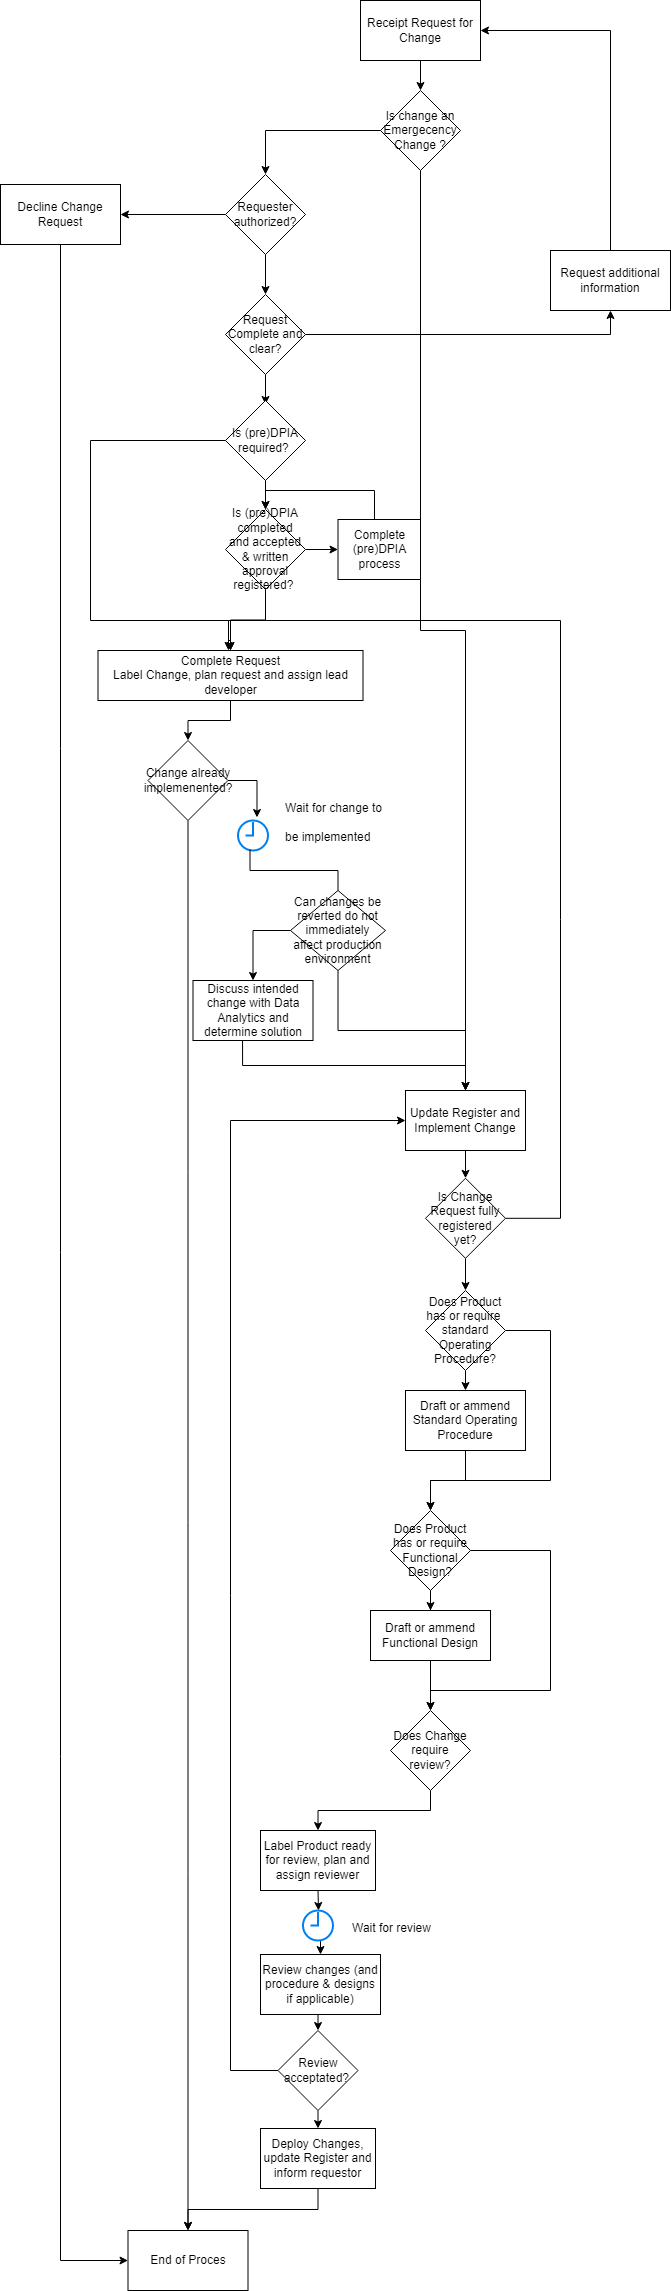

The diagram above was exported from draw.io. Its source (the exported page's mxGraphModel, read from the mxfile embedded in the PNG):
<mxGraphModel dx="1135" dy="640" grid="1" gridSize="10" guides="1" tooltips="1" connect="1" arrows="1" fold="1" page="1" pageScale="1" pageWidth="827" pageHeight="1169" math="0" shadow="0">
  <root>
    <mxCell id="0" />
    <mxCell id="1" parent="0" />
    <mxCell id="FPDOxJDSVG255fnI3eVX-2" value="Requester authorized?" style="rhombus;whiteSpace=wrap;html=1;" parent="1" vertex="1">
      <mxGeometry x="275" y="204" width="80" height="80" as="geometry" />
    </mxCell>
    <mxCell id="FPDOxJDSVG255fnI3eVX-8" value="" style="edgeStyle=orthogonalEdgeStyle;rounded=0;orthogonalLoop=1;jettySize=auto;html=1;entryX=1;entryY=0.5;entryDx=0;entryDy=0;exitX=0;exitY=0.5;exitDx=0;exitDy=0;" parent="1" source="FPDOxJDSVG255fnI3eVX-2" target="FPDOxJDSVG255fnI3eVX-4" edge="1">
      <mxGeometry relative="1" as="geometry">
        <mxPoint x="190" y="204" as="sourcePoint" />
      </mxGeometry>
    </mxCell>
    <mxCell id="FPDOxJDSVG255fnI3eVX-4" value="Decline Change Request" style="rounded=0;whiteSpace=wrap;html=1;" parent="1" vertex="1">
      <mxGeometry x="50" y="214" width="120" height="60" as="geometry" />
    </mxCell>
    <mxCell id="FPDOxJDSVG255fnI3eVX-6" value="End of Proces" style="rounded=0;whiteSpace=wrap;html=1;" parent="1" vertex="1">
      <mxGeometry x="177.5" y="2260" width="120" height="60" as="geometry" />
    </mxCell>
    <mxCell id="FPDOxJDSVG255fnI3eVX-7" style="edgeStyle=orthogonalEdgeStyle;rounded=0;orthogonalLoop=1;jettySize=auto;html=1;exitX=0.5;exitY=1;exitDx=0;exitDy=0;entryX=0;entryY=0.5;entryDx=0;entryDy=0;" parent="1" source="FPDOxJDSVG255fnI3eVX-4" target="FPDOxJDSVG255fnI3eVX-6" edge="1">
      <mxGeometry relative="1" as="geometry" />
    </mxCell>
    <mxCell id="FPDOxJDSVG255fnI3eVX-35" value="" style="edgeStyle=orthogonalEdgeStyle;rounded=0;orthogonalLoop=1;jettySize=auto;html=1;" parent="1" source="FPDOxJDSVG255fnI3eVX-9" target="FPDOxJDSVG255fnI3eVX-29" edge="1">
      <mxGeometry relative="1" as="geometry" />
    </mxCell>
    <mxCell id="FPDOxJDSVG255fnI3eVX-9" value="Receipt Request for Change" style="rounded=0;whiteSpace=wrap;html=1;" parent="1" vertex="1">
      <mxGeometry x="410" y="30" width="120" height="60" as="geometry" />
    </mxCell>
    <mxCell id="FPDOxJDSVG255fnI3eVX-73" style="edgeStyle=orthogonalEdgeStyle;rounded=0;orthogonalLoop=1;jettySize=auto;html=1;exitX=0.5;exitY=1;exitDx=0;exitDy=0;entryX=0.5;entryY=0;entryDx=0;entryDy=0;" parent="1" source="FPDOxJDSVG255fnI3eVX-10" edge="1">
      <mxGeometry relative="1" as="geometry">
        <mxPoint x="315" y="434" as="targetPoint" />
      </mxGeometry>
    </mxCell>
    <mxCell id="FPDOxJDSVG255fnI3eVX-10" value="Request Complete and clear?" style="rhombus;whiteSpace=wrap;html=1;" parent="1" vertex="1">
      <mxGeometry x="275" y="324" width="80" height="80" as="geometry" />
    </mxCell>
    <mxCell id="FPDOxJDSVG255fnI3eVX-11" value="" style="edgeStyle=orthogonalEdgeStyle;rounded=0;orthogonalLoop=1;jettySize=auto;html=1;entryX=0.5;entryY=0;entryDx=0;entryDy=0;exitX=0.5;exitY=1;exitDx=0;exitDy=0;" parent="1" source="FPDOxJDSVG255fnI3eVX-2" target="FPDOxJDSVG255fnI3eVX-10" edge="1">
      <mxGeometry relative="1" as="geometry">
        <mxPoint x="320" y="344" as="sourcePoint" />
        <mxPoint x="260" y="314" as="targetPoint" />
      </mxGeometry>
    </mxCell>
    <mxCell id="FPDOxJDSVG255fnI3eVX-12" value="Request additional information" style="rounded=0;whiteSpace=wrap;html=1;" parent="1" vertex="1">
      <mxGeometry x="600" y="280" width="120" height="60" as="geometry" />
    </mxCell>
    <mxCell id="FPDOxJDSVG255fnI3eVX-13" value="" style="edgeStyle=orthogonalEdgeStyle;rounded=0;orthogonalLoop=1;jettySize=auto;html=1;entryX=1;entryY=0.5;entryDx=0;entryDy=0;exitX=0.5;exitY=0;exitDx=0;exitDy=0;" parent="1" source="FPDOxJDSVG255fnI3eVX-12" target="FPDOxJDSVG255fnI3eVX-9" edge="1">
      <mxGeometry relative="1" as="geometry">
        <mxPoint x="210" y="260" as="sourcePoint" />
        <mxPoint x="180" y="260" as="targetPoint" />
      </mxGeometry>
    </mxCell>
    <mxCell id="FPDOxJDSVG255fnI3eVX-14" value="" style="edgeStyle=orthogonalEdgeStyle;rounded=0;orthogonalLoop=1;jettySize=auto;html=1;entryX=0.5;entryY=1;entryDx=0;entryDy=0;" parent="1" source="FPDOxJDSVG255fnI3eVX-10" target="FPDOxJDSVG255fnI3eVX-12" edge="1">
      <mxGeometry relative="1" as="geometry">
        <mxPoint x="390" y="440" as="sourcePoint" />
        <mxPoint x="320" y="460" as="targetPoint" />
      </mxGeometry>
    </mxCell>
    <mxCell id="FPDOxJDSVG255fnI3eVX-22" style="edgeStyle=orthogonalEdgeStyle;rounded=0;orthogonalLoop=1;jettySize=auto;html=1;exitX=1;exitY=0.5;exitDx=0;exitDy=0;entryX=0.633;entryY=-0.1;entryDx=0;entryDy=0;entryPerimeter=0;" parent="1" source="FPDOxJDSVG255fnI3eVX-47" target="FPDOxJDSVG255fnI3eVX-21" edge="1">
      <mxGeometry relative="1" as="geometry">
        <mxPoint x="337.5" y="800" as="targetPoint" />
        <Array as="points">
          <mxPoint x="306.5" y="810" />
        </Array>
      </mxGeometry>
    </mxCell>
    <mxCell id="FPDOxJDSVG255fnI3eVX-50" style="edgeStyle=orthogonalEdgeStyle;rounded=0;orthogonalLoop=1;jettySize=auto;html=1;exitX=0.5;exitY=1;exitDx=0;exitDy=0;entryX=0.5;entryY=0;entryDx=0;entryDy=0;" parent="1" source="FPDOxJDSVG255fnI3eVX-19" target="FPDOxJDSVG255fnI3eVX-47" edge="1">
      <mxGeometry relative="1" as="geometry" />
    </mxCell>
    <mxCell id="FPDOxJDSVG255fnI3eVX-19" value="Complete Request &lt;br&gt;Label Change, plan request and assign lead developer" style="rounded=0;whiteSpace=wrap;html=1;" parent="1" vertex="1">
      <mxGeometry x="147.5" y="680" width="265" height="50" as="geometry" />
    </mxCell>
    <mxCell id="FPDOxJDSVG255fnI3eVX-21" value="" style="html=1;verticalLabelPosition=bottom;align=center;labelBackgroundColor=#ffffff;verticalAlign=top;strokeWidth=2;strokeColor=#0080F0;shadow=0;dashed=0;shape=mxgraph.ios7.icons.clock;" parent="1" vertex="1">
      <mxGeometry x="287.5" y="850" width="30" height="30" as="geometry" />
    </mxCell>
    <mxCell id="FPDOxJDSVG255fnI3eVX-52" style="edgeStyle=orthogonalEdgeStyle;rounded=0;orthogonalLoop=1;jettySize=auto;html=1;exitX=0.5;exitY=1;exitDx=0;exitDy=0;entryX=0.5;entryY=0;entryDx=0;entryDy=0;" parent="1" source="FPDOxJDSVG255fnI3eVX-23" target="FPDOxJDSVG255fnI3eVX-39" edge="1">
      <mxGeometry relative="1" as="geometry" />
    </mxCell>
    <mxCell id="FPDOxJDSVG255fnI3eVX-23" value="Update Register and Implement Change" style="rounded=0;whiteSpace=wrap;html=1;" parent="1" vertex="1">
      <mxGeometry x="455" y="1120" width="120" height="60" as="geometry" />
    </mxCell>
    <mxCell id="FPDOxJDSVG255fnI3eVX-34" style="edgeStyle=orthogonalEdgeStyle;rounded=0;orthogonalLoop=1;jettySize=auto;html=1;exitX=0;exitY=0.5;exitDx=0;exitDy=0;entryX=0.5;entryY=0;entryDx=0;entryDy=0;" parent="1" source="FPDOxJDSVG255fnI3eVX-29" target="FPDOxJDSVG255fnI3eVX-2" edge="1">
      <mxGeometry relative="1" as="geometry">
        <mxPoint x="240" y="280" as="targetPoint" />
      </mxGeometry>
    </mxCell>
    <mxCell id="FPDOxJDSVG255fnI3eVX-40" style="edgeStyle=orthogonalEdgeStyle;rounded=0;orthogonalLoop=1;jettySize=auto;html=1;entryX=0.5;entryY=0;entryDx=0;entryDy=0;" parent="1" source="FPDOxJDSVG255fnI3eVX-29" target="FPDOxJDSVG255fnI3eVX-23" edge="1">
      <mxGeometry relative="1" as="geometry">
        <mxPoint x="400" y="730" as="targetPoint" />
      </mxGeometry>
    </mxCell>
    <mxCell id="FPDOxJDSVG255fnI3eVX-29" value="Is change an Emergecency Change ?" style="rhombus;whiteSpace=wrap;html=1;" parent="1" vertex="1">
      <mxGeometry x="430" y="120" width="80" height="80" as="geometry" />
    </mxCell>
    <mxCell id="FPDOxJDSVG255fnI3eVX-44" style="edgeStyle=orthogonalEdgeStyle;rounded=0;orthogonalLoop=1;jettySize=auto;html=1;exitX=1;exitY=0.5;exitDx=0;exitDy=0;entryX=0.5;entryY=0;entryDx=0;entryDy=0;" parent="1" source="FPDOxJDSVG255fnI3eVX-56" target="FPDOxJDSVG255fnI3eVX-59" edge="1">
      <mxGeometry relative="1" as="geometry">
        <Array as="points">
          <mxPoint x="600" y="1580" />
          <mxPoint x="600" y="1720" />
          <mxPoint x="480" y="1720" />
        </Array>
      </mxGeometry>
    </mxCell>
    <mxCell id="FPDOxJDSVG255fnI3eVX-46" style="edgeStyle=orthogonalEdgeStyle;rounded=0;orthogonalLoop=1;jettySize=auto;html=1;exitX=1;exitY=0.5;exitDx=0;exitDy=0;" parent="1" source="FPDOxJDSVG255fnI3eVX-39" edge="1">
      <mxGeometry relative="1" as="geometry">
        <mxPoint x="278" y="680" as="targetPoint" />
        <Array as="points">
          <mxPoint x="610" y="1248" />
          <mxPoint x="610" y="650" />
          <mxPoint x="278" y="650" />
        </Array>
      </mxGeometry>
    </mxCell>
    <mxCell id="FPDOxJDSVG255fnI3eVX-88" style="edgeStyle=orthogonalEdgeStyle;rounded=0;orthogonalLoop=1;jettySize=auto;html=1;exitX=0.5;exitY=1;exitDx=0;exitDy=0;entryX=0.5;entryY=0;entryDx=0;entryDy=0;" parent="1" source="FPDOxJDSVG255fnI3eVX-39" target="FPDOxJDSVG255fnI3eVX-61" edge="1">
      <mxGeometry relative="1" as="geometry" />
    </mxCell>
    <mxCell id="FPDOxJDSVG255fnI3eVX-39" value="Is Change Request fully registered yet?" style="rhombus;whiteSpace=wrap;html=1;" parent="1" vertex="1">
      <mxGeometry x="475" y="1207.81" width="80" height="80" as="geometry" />
    </mxCell>
    <mxCell id="FPDOxJDSVG255fnI3eVX-47" value="Change already implemenented?" style="rhombus;whiteSpace=wrap;html=1;" parent="1" vertex="1">
      <mxGeometry x="197.5" y="770" width="80" height="80" as="geometry" />
    </mxCell>
    <mxCell id="FPDOxJDSVG255fnI3eVX-49" style="edgeStyle=orthogonalEdgeStyle;rounded=0;orthogonalLoop=1;jettySize=auto;html=1;exitX=0.5;exitY=1;exitDx=0;exitDy=0;" parent="1" source="FPDOxJDSVG255fnI3eVX-47" target="FPDOxJDSVG255fnI3eVX-6" edge="1">
      <mxGeometry relative="1" as="geometry">
        <mxPoint x="285" y="780" as="sourcePoint" />
        <mxPoint x="305" y="825" as="targetPoint" />
      </mxGeometry>
    </mxCell>
    <mxCell id="FPDOxJDSVG255fnI3eVX-28" value="&lt;h1&gt;&lt;span style=&quot;font-size: 12px; font-weight: 400;&quot;&gt;Wait for change to be implemented&amp;nbsp;&lt;/span&gt;&lt;/h1&gt;" style="text;html=1;strokeColor=none;fillColor=none;spacing=2;spacingTop=-23;whiteSpace=wrap;overflow=hidden;rounded=0;" parent="1" vertex="1">
      <mxGeometry x="332.5" y="820" width="110" height="85" as="geometry" />
    </mxCell>
    <mxCell id="FPDOxJDSVG255fnI3eVX-51" value="" style="edgeStyle=orthogonalEdgeStyle;rounded=0;orthogonalLoop=1;jettySize=auto;html=1;exitX=0.4;exitY=0.967;exitDx=0;exitDy=0;exitPerimeter=0;endArrow=none;entryX=0.5;entryY=0;entryDx=0;entryDy=0;" parent="1" source="FPDOxJDSVG255fnI3eVX-21" target="FPDOxJDSVG255fnI3eVX-115" edge="1">
      <mxGeometry relative="1" as="geometry">
        <mxPoint x="297" y="859.01" as="sourcePoint" />
        <mxPoint x="475" y="910" as="targetPoint" />
      </mxGeometry>
    </mxCell>
    <mxCell id="FPDOxJDSVG255fnI3eVX-97" value="" style="edgeStyle=orthogonalEdgeStyle;rounded=0;orthogonalLoop=1;jettySize=auto;html=1;" parent="1" source="FPDOxJDSVG255fnI3eVX-56" target="FPDOxJDSVG255fnI3eVX-65" edge="1">
      <mxGeometry relative="1" as="geometry" />
    </mxCell>
    <mxCell id="FPDOxJDSVG255fnI3eVX-56" value="Does Product has or require Functional Design?" style="rhombus;whiteSpace=wrap;html=1;" parent="1" vertex="1">
      <mxGeometry x="440" y="1540" width="80" height="80" as="geometry" />
    </mxCell>
    <mxCell id="FPDOxJDSVG255fnI3eVX-102" style="edgeStyle=orthogonalEdgeStyle;rounded=0;orthogonalLoop=1;jettySize=auto;html=1;exitX=0.5;exitY=1;exitDx=0;exitDy=0;entryX=0.5;entryY=0;entryDx=0;entryDy=0;" parent="1" source="FPDOxJDSVG255fnI3eVX-59" target="FPDOxJDSVG255fnI3eVX-67" edge="1">
      <mxGeometry relative="1" as="geometry" />
    </mxCell>
    <mxCell id="FPDOxJDSVG255fnI3eVX-59" value="Does Change require review?" style="rhombus;whiteSpace=wrap;html=1;" parent="1" vertex="1">
      <mxGeometry x="440" y="1740" width="80" height="80" as="geometry" />
    </mxCell>
    <mxCell id="FPDOxJDSVG255fnI3eVX-90" style="edgeStyle=orthogonalEdgeStyle;rounded=0;orthogonalLoop=1;jettySize=auto;html=1;exitX=0.5;exitY=1;exitDx=0;exitDy=0;entryX=0.5;entryY=0;entryDx=0;entryDy=0;" parent="1" source="FPDOxJDSVG255fnI3eVX-61" target="FPDOxJDSVG255fnI3eVX-66" edge="1">
      <mxGeometry relative="1" as="geometry" />
    </mxCell>
    <mxCell id="FPDOxJDSVG255fnI3eVX-93" style="edgeStyle=orthogonalEdgeStyle;rounded=0;orthogonalLoop=1;jettySize=auto;html=1;entryX=0.5;entryY=0;entryDx=0;entryDy=0;exitX=1;exitY=0.5;exitDx=0;exitDy=0;" parent="1" source="FPDOxJDSVG255fnI3eVX-61" target="FPDOxJDSVG255fnI3eVX-56" edge="1">
      <mxGeometry relative="1" as="geometry">
        <Array as="points">
          <mxPoint x="600" y="1360" />
          <mxPoint x="600" y="1510" />
          <mxPoint x="480" y="1510" />
        </Array>
      </mxGeometry>
    </mxCell>
    <mxCell id="FPDOxJDSVG255fnI3eVX-61" value="Does Product has or require&amp;nbsp; standard Operating Procedure?" style="rhombus;whiteSpace=wrap;html=1;" parent="1" vertex="1">
      <mxGeometry x="475" y="1320" width="80" height="80" as="geometry" />
    </mxCell>
    <mxCell id="FPDOxJDSVG255fnI3eVX-99" style="edgeStyle=orthogonalEdgeStyle;rounded=0;orthogonalLoop=1;jettySize=auto;html=1;exitX=0.5;exitY=1;exitDx=0;exitDy=0;entryX=0.5;entryY=0;entryDx=0;entryDy=0;" parent="1" source="FPDOxJDSVG255fnI3eVX-65" target="FPDOxJDSVG255fnI3eVX-59" edge="1">
      <mxGeometry relative="1" as="geometry" />
    </mxCell>
    <mxCell id="FPDOxJDSVG255fnI3eVX-65" value="Draft or ammend Functional Design" style="rounded=0;whiteSpace=wrap;html=1;" parent="1" vertex="1">
      <mxGeometry x="420" y="1640" width="120" height="50" as="geometry" />
    </mxCell>
    <mxCell id="FPDOxJDSVG255fnI3eVX-96" value="" style="edgeStyle=orthogonalEdgeStyle;rounded=0;orthogonalLoop=1;jettySize=auto;html=1;" parent="1" source="FPDOxJDSVG255fnI3eVX-66" target="FPDOxJDSVG255fnI3eVX-56" edge="1">
      <mxGeometry relative="1" as="geometry" />
    </mxCell>
    <mxCell id="FPDOxJDSVG255fnI3eVX-66" value="Draft or ammend Standard Operating Procedure" style="rounded=0;whiteSpace=wrap;html=1;" parent="1" vertex="1">
      <mxGeometry x="455" y="1420" width="120" height="60" as="geometry" />
    </mxCell>
    <mxCell id="FPDOxJDSVG255fnI3eVX-106" style="edgeStyle=orthogonalEdgeStyle;rounded=0;orthogonalLoop=1;jettySize=auto;html=1;exitX=0.55;exitY=0.967;exitDx=0;exitDy=0;entryX=0.5;entryY=0;entryDx=0;entryDy=0;exitPerimeter=0;" parent="1" source="FPDOxJDSVG255fnI3eVX-109" target="FPDOxJDSVG255fnI3eVX-105" edge="1">
      <mxGeometry relative="1" as="geometry" />
    </mxCell>
    <mxCell id="FPDOxJDSVG255fnI3eVX-111" style="edgeStyle=orthogonalEdgeStyle;rounded=0;orthogonalLoop=1;jettySize=auto;html=1;exitX=0.5;exitY=1;exitDx=0;exitDy=0;entryX=0.517;entryY=0;entryDx=0;entryDy=0;entryPerimeter=0;" parent="1" source="FPDOxJDSVG255fnI3eVX-67" target="FPDOxJDSVG255fnI3eVX-109" edge="1">
      <mxGeometry relative="1" as="geometry" />
    </mxCell>
    <mxCell id="FPDOxJDSVG255fnI3eVX-67" value="Label Product ready for review, plan and assign reviewer" style="rounded=0;whiteSpace=wrap;html=1;" parent="1" vertex="1">
      <mxGeometry x="310" y="1860" width="115" height="60" as="geometry" />
    </mxCell>
    <mxCell id="FPDOxJDSVG255fnI3eVX-78" style="edgeStyle=orthogonalEdgeStyle;rounded=0;orthogonalLoop=1;jettySize=auto;html=1;exitX=0.5;exitY=1;exitDx=0;exitDy=0;entryX=0.5;entryY=0;entryDx=0;entryDy=0;" parent="1" source="FPDOxJDSVG255fnI3eVX-70" target="FPDOxJDSVG255fnI3eVX-77" edge="1">
      <mxGeometry relative="1" as="geometry" />
    </mxCell>
    <mxCell id="FPDOxJDSVG255fnI3eVX-79" style="edgeStyle=orthogonalEdgeStyle;rounded=0;orthogonalLoop=1;jettySize=auto;html=1;exitX=0;exitY=0.5;exitDx=0;exitDy=0;entryX=0.5;entryY=0;entryDx=0;entryDy=0;" parent="1" source="FPDOxJDSVG255fnI3eVX-70" target="FPDOxJDSVG255fnI3eVX-19" edge="1">
      <mxGeometry relative="1" as="geometry">
        <Array as="points">
          <mxPoint x="140" y="470" />
          <mxPoint x="140" y="650" />
          <mxPoint x="278" y="650" />
          <mxPoint x="278" y="670" />
          <mxPoint x="280" y="670" />
        </Array>
      </mxGeometry>
    </mxCell>
    <mxCell id="FPDOxJDSVG255fnI3eVX-70" value="Is (pre)DPIA required?&amp;nbsp;" style="rhombus;whiteSpace=wrap;html=1;" parent="1" vertex="1">
      <mxGeometry x="275" y="430" width="80" height="80" as="geometry" />
    </mxCell>
    <mxCell id="FPDOxJDSVG255fnI3eVX-80" value="" style="edgeStyle=orthogonalEdgeStyle;rounded=0;orthogonalLoop=1;jettySize=auto;html=1;" parent="1" source="FPDOxJDSVG255fnI3eVX-77" target="FPDOxJDSVG255fnI3eVX-19" edge="1">
      <mxGeometry relative="1" as="geometry" />
    </mxCell>
    <mxCell id="FPDOxJDSVG255fnI3eVX-82" value="" style="edgeStyle=orthogonalEdgeStyle;rounded=0;orthogonalLoop=1;jettySize=auto;html=1;" parent="1" source="FPDOxJDSVG255fnI3eVX-77" target="FPDOxJDSVG255fnI3eVX-81" edge="1">
      <mxGeometry relative="1" as="geometry" />
    </mxCell>
    <mxCell id="FPDOxJDSVG255fnI3eVX-77" value="Is (pre)DPIA completed and accepted &amp;amp; written approval registered?&amp;nbsp;" style="rhombus;whiteSpace=wrap;html=1;" parent="1" vertex="1">
      <mxGeometry x="275" y="539" width="80" height="80" as="geometry" />
    </mxCell>
    <mxCell id="FPDOxJDSVG255fnI3eVX-83" style="edgeStyle=orthogonalEdgeStyle;rounded=0;orthogonalLoop=1;jettySize=auto;html=1;entryX=0.5;entryY=0;entryDx=0;entryDy=0;exitX=0.5;exitY=0;exitDx=0;exitDy=0;" parent="1" source="FPDOxJDSVG255fnI3eVX-81" target="FPDOxJDSVG255fnI3eVX-77" edge="1">
      <mxGeometry relative="1" as="geometry">
        <Array as="points">
          <mxPoint x="424" y="520" />
          <mxPoint x="315" y="520" />
        </Array>
      </mxGeometry>
    </mxCell>
    <mxCell id="FPDOxJDSVG255fnI3eVX-81" value="Complete (pre)DPIA process" style="whiteSpace=wrap;html=1;" parent="1" vertex="1">
      <mxGeometry x="387.5" y="549" width="82.5" height="60" as="geometry" />
    </mxCell>
    <mxCell id="FPDOxJDSVG255fnI3eVX-124" style="edgeStyle=orthogonalEdgeStyle;rounded=0;orthogonalLoop=1;jettySize=auto;html=1;exitX=0.5;exitY=1;exitDx=0;exitDy=0;entryX=0.5;entryY=0;entryDx=0;entryDy=0;" parent="1" source="FPDOxJDSVG255fnI3eVX-103" target="FPDOxJDSVG255fnI3eVX-123" edge="1">
      <mxGeometry relative="1" as="geometry" />
    </mxCell>
    <mxCell id="FPDOxJDSVG255fnI3eVX-128" style="edgeStyle=orthogonalEdgeStyle;rounded=0;orthogonalLoop=1;jettySize=auto;html=1;exitX=0;exitY=0.5;exitDx=0;exitDy=0;entryX=0;entryY=0.5;entryDx=0;entryDy=0;" parent="1" source="FPDOxJDSVG255fnI3eVX-103" target="FPDOxJDSVG255fnI3eVX-23" edge="1">
      <mxGeometry relative="1" as="geometry">
        <mxPoint x="360" y="1230" as="targetPoint" />
        <Array as="points">
          <mxPoint x="280" y="2100" />
          <mxPoint x="280" y="1150" />
        </Array>
      </mxGeometry>
    </mxCell>
    <mxCell id="FPDOxJDSVG255fnI3eVX-103" value="Review acceptated?&amp;nbsp;" style="rhombus;whiteSpace=wrap;html=1;" parent="1" vertex="1">
      <mxGeometry x="327.5" y="2060" width="80" height="80" as="geometry" />
    </mxCell>
    <mxCell id="FPDOxJDSVG255fnI3eVX-108" style="edgeStyle=orthogonalEdgeStyle;rounded=0;orthogonalLoop=1;jettySize=auto;html=1;exitX=0.5;exitY=1;exitDx=0;exitDy=0;entryX=0.5;entryY=0;entryDx=0;entryDy=0;" parent="1" source="FPDOxJDSVG255fnI3eVX-105" target="FPDOxJDSVG255fnI3eVX-103" edge="1">
      <mxGeometry relative="1" as="geometry" />
    </mxCell>
    <mxCell id="FPDOxJDSVG255fnI3eVX-105" value="Review changes (and procedure &amp;amp; designs if applicable)" style="rounded=0;whiteSpace=wrap;html=1;" parent="1" vertex="1">
      <mxGeometry x="310" y="1984" width="120" height="60" as="geometry" />
    </mxCell>
    <mxCell id="FPDOxJDSVG255fnI3eVX-109" value="" style="html=1;verticalLabelPosition=bottom;align=center;labelBackgroundColor=#ffffff;verticalAlign=top;strokeWidth=2;strokeColor=#0080F0;shadow=0;dashed=0;shape=mxgraph.ios7.icons.clock;" parent="1" vertex="1">
      <mxGeometry x="352.5" y="1940" width="30" height="30" as="geometry" />
    </mxCell>
    <mxCell id="FPDOxJDSVG255fnI3eVX-112" value="&lt;h1&gt;&lt;span style=&quot;font-size: 12px; font-weight: 400;&quot;&gt;Wait for review&lt;/span&gt;&lt;/h1&gt;" style="text;html=1;strokeColor=none;fillColor=none;spacing=2;spacingTop=-23;whiteSpace=wrap;overflow=hidden;rounded=0;" parent="1" vertex="1">
      <mxGeometry x="400" y="1940" width="110" height="30" as="geometry" />
    </mxCell>
    <mxCell id="FPDOxJDSVG255fnI3eVX-120" style="edgeStyle=orthogonalEdgeStyle;rounded=0;orthogonalLoop=1;jettySize=auto;html=1;exitX=0;exitY=0.5;exitDx=0;exitDy=0;entryX=0.5;entryY=0;entryDx=0;entryDy=0;" parent="1" source="FPDOxJDSVG255fnI3eVX-115" target="FPDOxJDSVG255fnI3eVX-116" edge="1">
      <mxGeometry relative="1" as="geometry" />
    </mxCell>
    <mxCell id="FPDOxJDSVG255fnI3eVX-122" style="edgeStyle=orthogonalEdgeStyle;rounded=0;orthogonalLoop=1;jettySize=auto;html=1;exitX=0.5;exitY=1;exitDx=0;exitDy=0;entryX=0.5;entryY=0;entryDx=0;entryDy=0;" parent="1" source="FPDOxJDSVG255fnI3eVX-115" target="FPDOxJDSVG255fnI3eVX-23" edge="1">
      <mxGeometry relative="1" as="geometry" />
    </mxCell>
    <mxCell id="FPDOxJDSVG255fnI3eVX-115" value="Can changes be reverted do not immediately affect production environment" style="rhombus;whiteSpace=wrap;html=1;" parent="1" vertex="1">
      <mxGeometry x="340" y="920" width="95" height="80" as="geometry" />
    </mxCell>
    <mxCell id="FPDOxJDSVG255fnI3eVX-121" style="edgeStyle=orthogonalEdgeStyle;rounded=0;orthogonalLoop=1;jettySize=auto;html=1;entryX=0.5;entryY=0;entryDx=0;entryDy=0;exitX=0.413;exitY=0.989;exitDx=0;exitDy=0;exitPerimeter=0;" parent="1" source="FPDOxJDSVG255fnI3eVX-116" target="FPDOxJDSVG255fnI3eVX-23" edge="1">
      <mxGeometry relative="1" as="geometry">
        <mxPoint x="302.5" y="1120" as="sourcePoint" />
      </mxGeometry>
    </mxCell>
    <mxCell id="FPDOxJDSVG255fnI3eVX-116" value="Discuss intended change with Data Analytics and determine solution" style="rounded=0;whiteSpace=wrap;html=1;" parent="1" vertex="1">
      <mxGeometry x="242.5" y="1010" width="120" height="60" as="geometry" />
    </mxCell>
    <mxCell id="FPDOxJDSVG255fnI3eVX-126" style="edgeStyle=orthogonalEdgeStyle;rounded=0;orthogonalLoop=1;jettySize=auto;html=1;entryX=0.5;entryY=0;entryDx=0;entryDy=0;exitX=0.5;exitY=1;exitDx=0;exitDy=0;" parent="1" source="FPDOxJDSVG255fnI3eVX-123" target="FPDOxJDSVG255fnI3eVX-6" edge="1">
      <mxGeometry relative="1" as="geometry">
        <mxPoint x="367.47058823529414" y="2269.9999999999995" as="targetPoint" />
      </mxGeometry>
    </mxCell>
    <mxCell id="FPDOxJDSVG255fnI3eVX-123" value="Deploy Changes, update Register and inform requestor" style="rounded=0;whiteSpace=wrap;html=1;" parent="1" vertex="1">
      <mxGeometry x="310" y="2158" width="115" height="60" as="geometry" />
    </mxCell>
  </root>
</mxGraphModel>